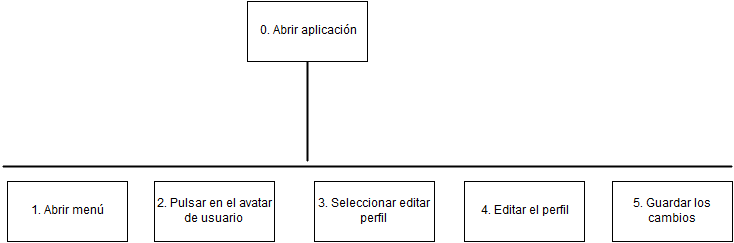

The diagram above was exported from draw.io. Its source (the exported page's mxGraphModel, read from the mxfile embedded in the PNG):
<mxGraphModel dx="790" dy="452" grid="1" gridSize="10" guides="1" tooltips="1" connect="1" arrows="1" fold="1" page="1" pageScale="1" pageWidth="826" pageHeight="1169" math="0" shadow="0">
  <root>
    <mxCell id="0" />
    <mxCell id="1" parent="0" />
    <mxCell id="49d7d49c21ce9543-1" value="0. Abrir aplicación&lt;br&gt;" style="whiteSpace=wrap;html=1;" vertex="1" parent="1">
      <mxGeometry x="315" y="40" width="120" height="60" as="geometry" />
    </mxCell>
    <mxCell id="49d7d49c21ce9543-2" value="1. Abrir menú&lt;br&gt;" style="whiteSpace=wrap;html=1;" vertex="1" parent="1">
      <mxGeometry x="75" y="220" width="120" height="60" as="geometry" />
    </mxCell>
    <mxCell id="49d7d49c21ce9543-3" value="" style="line;strokeWidth=2;direction=south;html=1;" vertex="1" parent="1">
      <mxGeometry x="370" y="100" width="10" height="100" as="geometry" />
    </mxCell>
    <mxCell id="49d7d49c21ce9543-4" value="" style="line;strokeWidth=2;html=1;" vertex="1" parent="1">
      <mxGeometry x="70" y="200" width="730" height="10" as="geometry" />
    </mxCell>
    <mxCell id="49d7d49c21ce9543-5" value="2. Pulsar en el avatar de usuario&lt;br&gt;" style="whiteSpace=wrap;html=1;" vertex="1" parent="1">
      <mxGeometry x="222" y="220" width="120" height="60" as="geometry" />
    </mxCell>
    <mxCell id="49d7d49c21ce9543-6" value="3. Seleccionar editar perfil&lt;br&gt;" style="whiteSpace=wrap;html=1;" vertex="1" parent="1">
      <mxGeometry x="382" y="220" width="120" height="60" as="geometry" />
    </mxCell>
    <mxCell id="49d7d49c21ce9543-7" value="4. Editar el perfil&lt;br&gt;" style="whiteSpace=wrap;html=1;" vertex="1" parent="1">
      <mxGeometry x="532" y="220" width="120" height="60" as="geometry" />
    </mxCell>
    <mxCell id="49d7d49c21ce9543-8" value="5. Guardar los cambios&lt;br&gt;" style="whiteSpace=wrap;html=1;" vertex="1" parent="1">
      <mxGeometry x="680" y="220" width="120" height="60" as="geometry" />
    </mxCell>
  </root>
</mxGraphModel>